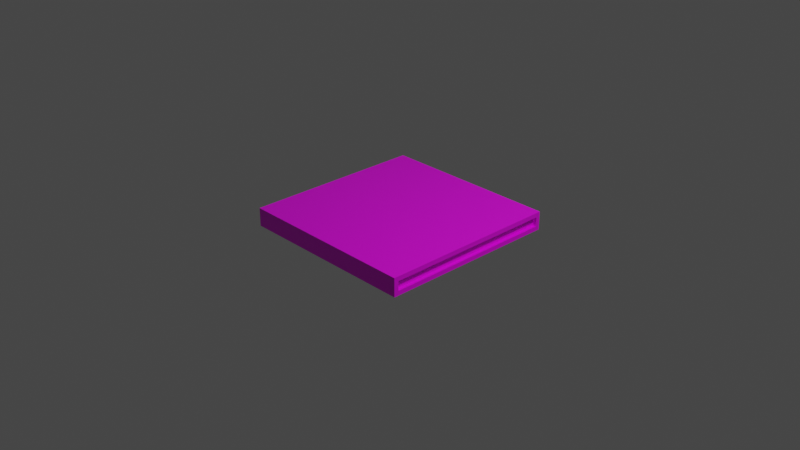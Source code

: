 # Source: 2x2platform.blend  (saved by Blender 2.93.20; exported with 4.5.12 LTS)
import bpy
from mathutils import Matrix  # noqa: F401  (used for matrix-valued properties, if any)

bpy.ops.wm.read_factory_settings(use_empty=True)
scene = bpy.context.scene
scene.name = 'Scene'

# ---- collections
col_collection = bpy.data.collections.new('Collection'); scene.collection.children.link(col_collection)

# ---- images (referenced by path relative to the original .blend; pixels are not part of the script)
import os
ASSET_DIR = os.environ.get("B2B_ASSET_DIR", "")  # directory of the original .blend (textures are referenced by path, not embedded)
HERE = os.path.dirname(os.path.abspath(__file__))  # packed textures are extracted next to this script under _unpacked/

def load_image(name, relpath, width, height, colorspace="sRGB"):
    """Load a texture the original file referenced (path relative to the .blend, or extracted next to this script)."""
    p = next((c for c in (os.path.join(HERE, relpath), os.path.join(ASSET_DIR, relpath)) if relpath and os.path.exists(c)), "")
    if p:
        img = bpy.data.images.load(p, check_existing=True)
        img.name = name
    else:  # same state as the original file: an image datablock whose file is absent (Cycles renders it pink)
        img = bpy.data.images.new(name, width, height)
        img.source = "FILE"
        img.filepath = "//" + (relpath or name)
    img.colorspace_settings.name = colorspace
    return img
img_hsl_png = load_image('hsl.png', 'hsl.png', 1024, 1024, 'sRGB')

# ---- materials (node trees are filled in below, after node groups)
mat_material = bpy.data.materials.new('Material')
mat_material.alpha_threshold = 0.0
mat_material.use_transparent_shadow = False
mat_material.line_color = (0.0, 0.0, 0.0, 1.0)

# ---- material node trees
mat_material.use_nodes = True; mat_material.node_tree.nodes.clear()
_N = mat_material.node_tree.nodes; _L = mat_material.node_tree.links
n0 = _N.new('ShaderNodeOutputMaterial'); n0.name = 'Material Output'; n0.location = (300, 300)
n1 = _N.new('ShaderNodeBsdfPrincipled'); n1.name = 'Principled BSDF'; n1.location = (10, 300)
n1.distribution = 'GGX'
n1.subsurface_method = 'BURLEY'
n1.inputs[2].default_value = 0.4
n1.inputs[3].default_value = 1.45
n1.inputs[27].default_value = (0.0, 0.0, 0.0, 1.0)
n1.inputs[28].default_value = 1.0
n2 = _N.new('ShaderNodeTexImage'); n2.name = 'Image Texture.001'; n2.location = (-429, 57)
n2.image = img_hsl_png
_L.new(n1.outputs[0], n0.inputs[0])
_L.new(n2.outputs[0], n1.inputs[0])
n0.is_active_output = True

# ---- world
world_world = bpy.data.worlds.new('World'); scene.world = world_world
world_world.use_nodes = True; world_world.node_tree.nodes.clear()
_N = world_world.node_tree.nodes; _L = world_world.node_tree.links
n0 = _N.new('ShaderNodeOutputWorld'); n0.name = 'World Output'; n0.location = (300, 300)
n1 = _N.new('ShaderNodeBackground'); n1.name = 'Background'; n1.location = (10, 300)
n1.inputs[0].default_value = (0.05088, 0.05088, 0.05088, 1.0)
_L.new(n1.outputs[0], n0.inputs[0])
n0.is_active_output = True
world_world.color = (0.05088, 0.05088, 0.05088)
world_world.use_sun_shadow = False
world_world.sun_shadow_jitter_overblur = 0.0

# ---- cameras
cam_camera = bpy.data.cameras.new('Camera')
cam_camera.clip_end = 100.0
cam_camera.ortho_scale = 7.314

# ---- lights
light_light = bpy.data.lights.new('Light', 'POINT')
light_light.transmission_factor = 0.0
light_light.energy = 1000.0
light_light.shadow_soft_size = 0.1
light_light.shadow_maximum_resolution = 0.006
light_light.use_absolute_resolution = True

# ---- meshes
me_cube = bpy.data.meshes.new('Cube')
me_cube.from_pydata([(1.0, 1.0, 0.1), (1.0, 1.0, -0.1), (1.0, -1.0, 0.1), (1.0, -1.0, -0.1), (-1.0, 0.9505, 0.05046), (-1.0, 0.9505, -0.05046), (-1.0, -0.9505, 0.05046), (-1.0, -0.9505, -0.05046), (1.0, 0.9505, 0.05046), (1.0, 0.9505, -0.05046), (1.0, -0.9505, 0.05046), (1.0, -0.9505, -0.05046), (-1.0, 1.0, -0.1), (-1.0, -1.0, -0.1), (-1.0, -1.0, 0.1), (-1.0, 1.0, 0.1), (1.0, 1.0, 0.1), (1.0, 1.0, -0.1), (1.0, -1.0, 0.1), (1.0, -1.0, -0.1), (-0.9618, 0.9505, -0.05046), (-0.9618, -0.9505, -0.05046), (-0.9618, -0.9505, 0.05046), (-0.9618, 0.9505, 0.05046), (0.9618, 0.9505, 0.05046), (0.9618, 0.9505, -0.05046), (0.9618, -0.9505, 0.05046), (0.9618, -0.9505, -0.05046)], [], [(0, 15, 14, 2), (3, 2, 14, 13), (10, 11, 27, 26), (12, 1, 3, 13), (0, 2, 18, 16), (12, 15, 0, 1), (11, 9, 25, 27), (2, 3, 19, 18), (1, 0, 16, 17), (3, 1, 17, 19), (7, 5, 12, 13), (6, 7, 13, 14), (5, 4, 15, 12), (4, 6, 14, 15), (8, 9, 17, 16), (11, 10, 18, 19), (10, 8, 16, 18), (9, 11, 19, 17), (21, 22, 23, 20), (25, 24, 26, 27), (6, 4, 23, 22), (7, 6, 22, 21), (8, 10, 26, 24), (9, 8, 24, 25), (4, 5, 20, 23), (5, 7, 21, 20)])
_uv = me_cube.uv_layers.new(name='UVMap')
_uv.uv.foreach_set('vector', [0.8965, 0.9609, 0.8965, 0.9609, 0.8965, 0.9609, 0.8965, 0.9609, 0.8965, 0.9609, 0.8965, 0.9609, 0.8965, 0.9609, 0.8965, 0.9609, 0.8965, 0.9609, 0.8965, 0.9609, 0.8965, 0.9609, 0.8965, 0.9609, 0.8965, 0.9609, 0.8965, 0.9609, 0.8965, 0.9609, 0.8965, 0.9609, 0.8965, 0.9609, 0.8965, 0.9609, 0.8965, 0.9609, 0.8965, 0.9609, 0.8965, 0.9609, 0.8965, 0.9609, 0.8965, 0.9609, 0.8965, 0.9609, 0.8965, 0.9609, 0.8965, 0.9609, 0.8965, 0.9609, 0.8965, 0.9609, nan, nan, nan, nan, nan, nan, nan, nan, nan, nan, nan, nan, nan, nan, nan, nan, 0.8965, 0.9609, 0.8965, 0.9609, 0.8965, 0.9609, 0.8965, 0.9609, 0.8965, 0.9609, 0.8965, 0.9609, 0.8965, 0.9609, 0.8965, 0.9609, 0.8965, 0.9609, 0.8965, 0.9609, 0.8965, 0.9609, 0.8965, 0.9609, 0.8965, 0.9609, 0.8965, 0.9609, 0.8965, 0.9609, 0.8965, 0.9609, 0.8965, 0.9609, 0.8965, 0.9609, 0.8965, 0.9609, 0.8965, 0.9609, 0.8965, 0.9609, 0.8965, 0.9609, 0.8965, 0.9609, 0.8965, 0.9609, 0.8965, 0.9609, 0.8965, 0.9609, 0.8965, 0.9609, 0.8965, 0.9609, 0.8965, 0.9609, 0.8965, 0.9609, 0.8965, 0.9609, 0.8965, 0.9609, 0.8965, 0.9609, 0.8965, 0.9609, 0.8965, 0.9609, 0.8965, 0.9609, 0.03906, 0.03125, 0.03906, 0.03125, 0.03906, 0.03125, 0.03906, 0.03125, 0.03906, 0.03125, 0.03906, 0.03125, 0.03906, 0.03125, 0.03906, 0.03125, 0.8965, 0.9609, 0.8965, 0.9609, 0.8965, 0.9609, 0.8965, 0.9609, 0.8965, 0.9609, 0.8965, 0.9609, 0.8965, 0.9609, 0.8965, 0.9609, 0.8965, 0.9609, 0.8965, 0.9609, 0.8965, 0.9609, 0.8965, 0.9609, 0.8965, 0.9609, 0.8965, 0.9609, 0.8965, 0.9609, 0.8965, 0.9609, 0.8965, 0.9609, 0.8965, 0.9609, 0.8965, 0.9609, 0.8965, 0.9609, 0.8965, 0.9609, 0.8965, 0.9609, 0.8965, 0.9609, 0.8965, 0.9609])
me_cube.materials.append(mat_material)
me_cube.use_remesh_preserve_volume = False
me_cube.use_remesh_preserve_attributes = False
me_cube.use_mirror_vertex_groups = False
me_cube.update()

# ---- objects
ob_plattform = bpy.data.objects.new('plattform', me_cube)
ob_light = bpy.data.objects.new('Light', light_light)
ob_camera = bpy.data.objects.new('Camera', cam_camera)

# ---- transforms, parenting, visibility, modifiers, constraints
ob_plattform.location = (0.0, 0.0, 0.0)
ob_plattform.lock_rotations_4d = False
ob_plattform.empty_display_type = 'ARROWS'
ob_plattform.lineart.crease_threshold = 0.0
ob_light.location = (4.076, 1.005, 5.904)
ob_light.rotation_euler = (0.6503, 0.05522, 1.866)
ob_light.lock_rotations_4d = False
ob_light.empty_display_type = 'ARROWS'
ob_light.color = (0.0, 0.0, 0.0, 0.0)
ob_light.lineart.crease_threshold = 0.0
ob_camera.location = (7.359, -6.926, 4.958)
ob_camera.rotation_euler = (1.109, 0.0, 0.8149)
ob_camera.lock_rotations_4d = False
ob_camera.empty_display_type = 'ARROWS'
ob_camera.color = (0.0, 0.0, 0.0, 0.0)
ob_camera.display_type = 'WIRE'
ob_camera.lineart.crease_threshold = 0.0

# ---- collection membership
col_collection.objects.link(ob_plattform)
col_collection.objects.link(ob_light)
col_collection.objects.link(ob_camera)

# ---- scene / render settings (as saved in the file)
scene.camera = ob_camera
scene.frame_start = 1; scene.frame_end = 250; scene.frame_set(1)
scene.render.engine = 'BLENDER_EEVEE_NEXT'
scene.cycles.use_denoising = False
scene.cycles.samples = 128
scene.cycles.sampling_pattern = 'TABULATED_SOBOL'
scene.cycles.use_adaptive_sampling = False
scene.cycles.use_light_tree = False
scene.view_settings.view_transform = 'Filmic'
bpy.context.view_layer.update()

